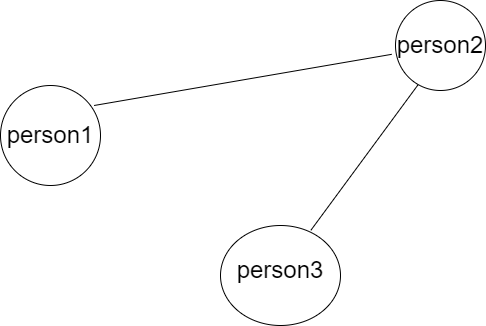

The diagram above was exported from draw.io. Its source (the exported page's mxGraphModel, read from the mxfile embedded in the PNG):
<mxGraphModel dx="1290" dy="522" grid="1" gridSize="10" guides="1" tooltips="1" connect="1" arrows="1" fold="1" page="1" pageScale="1" pageWidth="850" pageHeight="1100" math="0" shadow="0">
  <root>
    <mxCell id="0" />
    <mxCell id="1" parent="0" />
    <mxCell id="tlDCZfCsElBNM-vhxINo-1" value="" style="ellipse;whiteSpace=wrap;html=1;" vertex="1" parent="1">
      <mxGeometry x="150" y="110" width="100" height="100" as="geometry" />
    </mxCell>
    <mxCell id="tlDCZfCsElBNM-vhxINo-2" value="" style="ellipse;whiteSpace=wrap;html=1;aspect=fixed;" vertex="1" parent="1">
      <mxGeometry x="545" y="25" width="90" height="90" as="geometry" />
    </mxCell>
    <mxCell id="tlDCZfCsElBNM-vhxINo-3" value="" style="ellipse;whiteSpace=wrap;html=1;" vertex="1" parent="1">
      <mxGeometry x="370" y="250" width="120" height="100" as="geometry" />
    </mxCell>
    <mxCell id="tlDCZfCsElBNM-vhxINo-4" value="&lt;font style=&quot;font-size: 24px;&quot;&gt;person1&lt;/font&gt;" style="text;html=1;strokeColor=none;fillColor=none;align=center;verticalAlign=middle;whiteSpace=wrap;rounded=0;" vertex="1" parent="1">
      <mxGeometry x="170" y="145" width="60" height="30" as="geometry" />
    </mxCell>
    <mxCell id="tlDCZfCsElBNM-vhxINo-5" value="&lt;font style=&quot;font-size: 24px;&quot;&gt;person2&lt;/font&gt;" style="text;html=1;strokeColor=none;fillColor=none;align=center;verticalAlign=middle;whiteSpace=wrap;rounded=0;" vertex="1" parent="1">
      <mxGeometry x="560" y="55" width="60" height="30" as="geometry" />
    </mxCell>
    <mxCell id="tlDCZfCsElBNM-vhxINo-6" value="&lt;font style=&quot;font-size: 24px;&quot;&gt;person3&lt;/font&gt;" style="text;html=1;strokeColor=none;fillColor=none;align=center;verticalAlign=middle;whiteSpace=wrap;rounded=0;" vertex="1" parent="1">
      <mxGeometry x="400" y="280" width="60" height="30" as="geometry" />
    </mxCell>
    <mxCell id="tlDCZfCsElBNM-vhxINo-17" value="" style="endArrow=none;html=1;rounded=0;entryX=0.251;entryY=0.936;entryDx=0;entryDy=0;entryPerimeter=0;exitX=0.753;exitY=0.048;exitDx=0;exitDy=0;exitPerimeter=0;" edge="1" parent="1" source="tlDCZfCsElBNM-vhxINo-3" target="tlDCZfCsElBNM-vhxINo-2">
      <mxGeometry width="50" height="50" relative="1" as="geometry">
        <mxPoint x="400" y="290" as="sourcePoint" />
        <mxPoint x="450" y="240" as="targetPoint" />
      </mxGeometry>
    </mxCell>
    <mxCell id="tlDCZfCsElBNM-vhxINo-18" value="" style="endArrow=none;html=1;rounded=0;exitX=0.936;exitY=0.2;exitDx=0;exitDy=0;exitPerimeter=0;entryX=-0.042;entryY=0.598;entryDx=0;entryDy=0;entryPerimeter=0;" edge="1" parent="1" source="tlDCZfCsElBNM-vhxINo-1" target="tlDCZfCsElBNM-vhxINo-2">
      <mxGeometry width="50" height="50" relative="1" as="geometry">
        <mxPoint x="270" y="115" as="sourcePoint" />
        <mxPoint x="540" y="80" as="targetPoint" />
      </mxGeometry>
    </mxCell>
  </root>
</mxGraphModel>